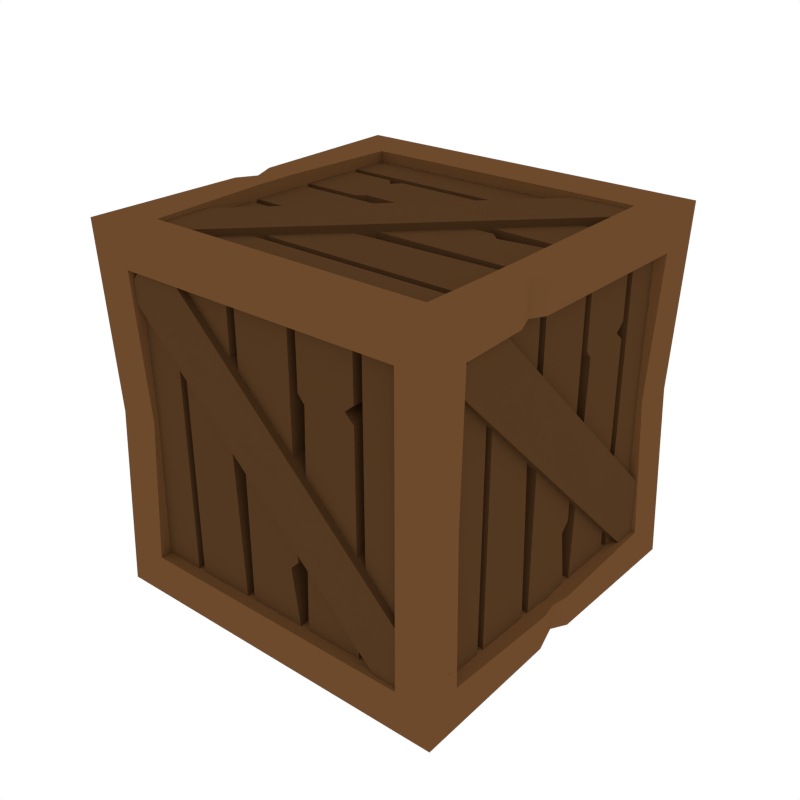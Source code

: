 # Source: Crate.blend  (saved by Blender 2.79.0; exported with 4.5.12 LTS)
import bpy
from mathutils import Matrix  # noqa: F401  (used for matrix-valued properties, if any)

bpy.ops.wm.read_factory_settings(use_empty=True)
scene = bpy.context.scene
scene.name = 'Scene'

# ---- collections
col_collection_1 = bpy.data.collections.new('Collection 1'); scene.collection.children.link(col_collection_1)

# ---- materials (node trees are filled in below, after node groups)
mat_darkwood = bpy.data.materials.new('DarkWood')
mat_darkwood.alpha_threshold = 0.0
mat_darkwood.diffuse_color = (0.08714, 0.0403, 0.0151, 1.0)
mat_darkwood.roughness = 0.5
mat_wood = bpy.data.materials.new('Wood')
mat_wood.alpha_threshold = 0.0
mat_wood.diffuse_color = (0.1529, 0.06848, 0.02416, 1.0)
mat_wood.roughness = 0.5

# ---- node groups
ng_auto_smooth = bpy.data.node_groups.new('Auto Smooth', 'GeometryNodeTree')
_s = ng_auto_smooth.interface.new_socket(name='Geometry', in_out='OUTPUT', socket_type='NodeSocketGeometry')
_s = ng_auto_smooth.interface.new_socket(name='Geometry', in_out='INPUT', socket_type='NodeSocketGeometry')
_s = ng_auto_smooth.interface.new_socket(name='Angle', in_out='INPUT', socket_type='NodeSocketFloat')
_s.subtype = 'ANGLE'
_s.min_value = 0.0
_s.max_value = 3.142
ng_auto_smooth.is_modifier = True
_N = ng_auto_smooth.nodes; _L = ng_auto_smooth.links
n0 = _N.new('NodeGroupOutput'); n0.name = 'Group Output'; n0.location = (480, -100)
n1 = _N.new('NodeGroupInput'); n1.name = 'Group Input'; n1.location = (-420, -300)
n2 = _N.new('NodeGroupInput'); n2.name = 'Group Input.001'; n2.location = (-60, -100)
n3 = _N.new('GeometryNodeSetShadeSmooth'); n3.name = 'Set Shade Smooth'; n3.location = (120, -100)
n3.domain = 'EDGE'
n4 = _N.new('GeometryNodeSetShadeSmooth'); n4.name = 'Set Shade Smooth.001'; n4.location = (300, -100)
n5 = _N.new('GeometryNodeInputMeshEdgeAngle'); n5.name = 'Edge Angle'; n5.location = (-420, -220)
n6 = _N.new('GeometryNodeInputEdgeSmooth'); n6.name = 'Is Edge Smooth'; n6.location = (-60, -160)
n7 = _N.new('GeometryNodeInputShadeSmooth'); n7.name = 'Is Face Smooth'; n7.location = (-240, -340)
n8 = _N.new('FunctionNodeBooleanMath'); n8.name = 'Boolean Math'; n8.location = (-60, -220)
n9 = _N.new('FunctionNodeCompare'); n9.name = 'Compare'; n9.location = (-240, -180)
n9.operation = 'LESS_EQUAL'
_L.new(n5.outputs[0], n9.inputs[0])
_L.new(n4.outputs[0], n0.inputs[0])
_L.new(n1.outputs[1], n9.inputs[1])
_L.new(n9.outputs[0], n8.inputs[0])
_L.new(n7.outputs[0], n8.inputs[1])
_L.new(n2.outputs[0], n3.inputs[0])
_L.new(n6.outputs[0], n3.inputs[1])
_L.new(n3.outputs[0], n4.inputs[0])
_L.new(n8.outputs[0], n3.inputs[2])
n0.is_active_output = True

# ---- material node trees

# ---- world
world_world = bpy.data.worlds.new('World'); scene.world = world_world
world_world.color = (1.0, 1.0, 1.0)
world_world.use_sun_shadow = False
world_world.sun_shadow_jitter_overblur = 0.0
world_world.cycles.sampling_method = 'NONE'
world_world.cycles.sample_map_resolution = 256

# ---- meshes
me_cube_259 = bpy.data.meshes.new('Cube.259')
me_cube_259.from_pydata([(-0.07414, -0.07019, 0.01404), (-0.07414, -0.04488, 0.01404), (-0.06389, -0.07019, 0.01404), (-0.06389, -0.04488, 0.01404), (-0.07414, -0.07019, 0.1422), (-0.07414, -0.04488, 0.1422), (-0.06389, -0.07019, 0.1422), (-0.06389, -0.04488, 0.1422), (-0.07414, -0.04138, 0.01404), (-0.07414, -0.01607, 0.01404), (-0.06389, -0.04138, 0.01404), (-0.06389, -0.01607, 0.01404), (-0.07414, -0.04138, 0.1422), (-0.07414, -0.01607, 0.1422), (-0.06389, -0.04138, 0.1422), (-0.06389, -0.01607, 0.1422), (-0.07414, -0.01216, 0.01404), (-0.07414, 0.01314, 0.01404), (-0.06389, -0.01216, 0.01404), (-0.06389, 0.01314, 0.01404), (-0.07414, -0.01216, 0.1422), (-0.07414, 0.01314, 0.1422), (-0.06389, -0.01216, 0.1422), (-0.06389, 0.01314, 0.1422), (-0.07414, 0.01705, 0.01404), (-0.07414, 0.04236, 0.01404), (-0.06389, 0.01705, 0.01404), (-0.06389, 0.04236, 0.01404), (-0.07414, 0.01705, 0.1422), (-0.07414, 0.04236, 0.1422), (-0.06389, 0.01705, 0.1422), (-0.06389, 0.04236, 0.1422), (-0.07414, 0.04627, 0.01404), (-0.07414, 0.07157, 0.01404), (-0.06389, 0.04627, 0.01404), (-0.06389, 0.07157, 0.01404), (-0.07414, 0.04627, 0.1422), (-0.07414, 0.07157, 0.1422), (-0.06389, 0.04627, 0.1422), (-0.06389, 0.07157, 0.1422), (-0.06389, 0.01999, 0.04438), (-0.06389, 0.01705, 0.0408), (-0.06389, 0.01705, 0.03722), (-0.06389, 0.04236, 0.03722), (-0.06389, 0.03828, 0.0408), (-0.06389, 0.04236, 0.04438), (-0.07414, 0.01705, 0.03722), (-0.07414, 0.01705, 0.0408), (-0.07414, 0.01999, 0.04438), (-0.07414, 0.04236, 0.04438), (-0.07414, 0.03828, 0.0408), (-0.07414, 0.04236, 0.03722), (-0.06389, -0.01216, 0.1159), (-0.06389, -0.01216, 0.1118), (-0.06389, 0.01314, 0.1118), (-0.06389, 0.009392, 0.1159), (-0.07414, -0.01216, 0.1118), (-0.07414, -0.01216, 0.1159), (-0.07414, 0.009392, 0.1159), (-0.07414, 0.01314, 0.1118), (-0.06389, -0.04138, 0.04372), (-0.06389, -0.03903, 0.03987), (-0.06389, -0.04138, 0.03601), (-0.06389, -0.01607, 0.03601), (-0.06389, -0.01607, 0.03987), (-0.06389, -0.01983, 0.04701), (-0.07414, -0.04138, 0.03601), (-0.07414, -0.03903, 0.03987), (-0.07414, -0.04138, 0.04372), (-0.07414, -0.01983, 0.04701), (-0.07414, -0.01607, 0.03987), (-0.07414, -0.01607, 0.03601), (-0.06687, 0.06082, 0.1499), (-0.06687, 0.0788, 0.1321), (-0.07711, 0.06082, 0.1499), (-0.07711, 0.0788, 0.1321), (-0.06687, -0.06708, 0.02309), (-0.07711, -0.04909, 0.005282), (-0.06687, -0.04909, 0.005282), (-0.07711, -0.06708, 0.02309), (-0.07019, -0.07414, 0.1422), (-0.04488, -0.07414, 0.1422), (-0.07019, -0.06389, 0.1422), (-0.04488, -0.06389, 0.1422), (-0.07019, -0.07414, 0.01404), (-0.04488, -0.07414, 0.01404), (-0.07019, -0.06389, 0.01404), (-0.04488, -0.06389, 0.01404), (-0.04138, -0.07414, 0.1422), (-0.01607, -0.07414, 0.1422), (-0.04138, -0.06389, 0.1422), (-0.01607, -0.06389, 0.1422), (-0.04138, -0.07414, 0.01404), (-0.01607, -0.07414, 0.01404), (-0.04138, -0.06389, 0.01404), (-0.01607, -0.06389, 0.01404), (-0.01216, -0.07414, 0.1422), (0.01314, -0.07414, 0.1422), (-0.01216, -0.06389, 0.1422), (0.01314, -0.06389, 0.1422), (-0.01216, -0.07414, 0.01404), (0.01314, -0.07414, 0.01404), (-0.01216, -0.06389, 0.01404), (0.01314, -0.06389, 0.01404), (0.01705, -0.07414, 0.1422), (0.04236, -0.07414, 0.1422), (0.01705, -0.06389, 0.1422), (0.04236, -0.06389, 0.1422), (0.01705, -0.07414, 0.01404), (0.04236, -0.07414, 0.01404), (0.01705, -0.06389, 0.01404), (0.04236, -0.06389, 0.01404), (0.04627, -0.07414, 0.1422), (0.07157, -0.07414, 0.1422), (0.04627, -0.06389, 0.1422), (0.07157, -0.06389, 0.1422), (0.04627, -0.07414, 0.01404), (0.07157, -0.07414, 0.01404), (0.04627, -0.06389, 0.01404), (0.07157, -0.06389, 0.01404), (0.01999, -0.06389, 0.1119), (0.01705, -0.06389, 0.1155), (0.01705, -0.06389, 0.1191), (0.04236, -0.06389, 0.1191), (0.03828, -0.06389, 0.1155), (0.04236, -0.06389, 0.1119), (0.01705, -0.07414, 0.1191), (0.01705, -0.07414, 0.1155), (0.01999, -0.07414, 0.1119), (0.04236, -0.07414, 0.1119), (0.03828, -0.07414, 0.1155), (0.04236, -0.07414, 0.1191), (-0.01216, -0.06389, 0.04039), (-0.01216, -0.06389, 0.04447), (0.01314, -0.06389, 0.04447), (0.009392, -0.06389, 0.04039), (-0.01216, -0.07414, 0.04447), (-0.01216, -0.07414, 0.04039), (0.009392, -0.07414, 0.04039), (0.01314, -0.07414, 0.04447), (-0.04138, -0.06389, 0.1126), (-0.03903, -0.06389, 0.1164), (-0.04138, -0.06389, 0.1203), (-0.01607, -0.06389, 0.1203), (-0.01607, -0.06389, 0.1164), (-0.01983, -0.06389, 0.1093), (-0.04138, -0.07414, 0.1203), (-0.03903, -0.07414, 0.1164), (-0.04138, -0.07414, 0.1126), (-0.01983, -0.07414, 0.1093), (-0.01607, -0.07414, 0.1164), (-0.01607, -0.07414, 0.1203), (0.06082, -0.06687, 0.00636), (0.0788, -0.06687, 0.02417), (0.06082, -0.07711, 0.00636), (0.0788, -0.07711, 0.02417), (-0.06708, -0.06687, 0.1332), (-0.04909, -0.07711, 0.151), (-0.04909, -0.06687, 0.151), (-0.06708, -0.07711, 0.1332), (0.07019, 0.07414, 0.1422), (0.04488, 0.07414, 0.1422), (0.07019, 0.06389, 0.1422), (0.04488, 0.06389, 0.1422), (0.07019, 0.07414, 0.01404), (0.04488, 0.07414, 0.01404), (0.07019, 0.06389, 0.01404), (0.04488, 0.06389, 0.01404), (0.04138, 0.07414, 0.1422), (0.01607, 0.07414, 0.1422), (0.04138, 0.06389, 0.1422), (0.01607, 0.06389, 0.1422), (0.04138, 0.07414, 0.01404), (0.01607, 0.07414, 0.01404), (0.04138, 0.06389, 0.01404), (0.01607, 0.06389, 0.01404), (0.01216, 0.07414, 0.1422), (-0.01314, 0.07414, 0.1422), (0.01216, 0.06389, 0.1422), (-0.01314, 0.06389, 0.1422), (0.01216, 0.07414, 0.01404), (-0.01314, 0.07414, 0.01404), (0.01216, 0.06389, 0.01404), (-0.01314, 0.06389, 0.01404), (-0.01705, 0.07414, 0.1422), (-0.04236, 0.07414, 0.1422), (-0.01705, 0.06389, 0.1422), (-0.04236, 0.06389, 0.1422), (-0.01705, 0.07414, 0.01404), (-0.04236, 0.07414, 0.01404), (-0.01705, 0.06389, 0.01404), (-0.04236, 0.06389, 0.01404), (-0.04627, 0.07414, 0.1422), (-0.07157, 0.07414, 0.1422), (-0.04627, 0.06389, 0.1422), (-0.07157, 0.06389, 0.1422), (-0.04627, 0.07414, 0.01404), (-0.07157, 0.07414, 0.01404), (-0.04627, 0.06389, 0.01404), (-0.07157, 0.06389, 0.01404), (-0.01999, 0.06389, 0.1119), (-0.01705, 0.06389, 0.1155), (-0.01705, 0.06389, 0.1191), (-0.04236, 0.06389, 0.1191), (-0.03828, 0.06389, 0.1155), (-0.04236, 0.06389, 0.1119), (-0.01705, 0.07414, 0.1191), (-0.01705, 0.07414, 0.1155), (-0.01999, 0.07414, 0.1119), (-0.04236, 0.07414, 0.1119), (-0.03828, 0.07414, 0.1155), (-0.04236, 0.07414, 0.1191), (0.01216, 0.06389, 0.04039), (0.01216, 0.06389, 0.04447), (-0.01314, 0.06389, 0.04447), (-0.009392, 0.06389, 0.04039), (0.01216, 0.07414, 0.04447), (0.01216, 0.07414, 0.04039), (-0.009392, 0.07414, 0.04039), (-0.01314, 0.07414, 0.04447), (0.04138, 0.06389, 0.1126), (0.03903, 0.06389, 0.1164), (0.04138, 0.06389, 0.1203), (0.01607, 0.06389, 0.1203), (0.01607, 0.06389, 0.1164), (0.01983, 0.06389, 0.1093), (0.04138, 0.07414, 0.1203), (0.03903, 0.07414, 0.1164), (0.04138, 0.07414, 0.1126), (0.01983, 0.07414, 0.1093), (0.01607, 0.07414, 0.1164), (0.01607, 0.07414, 0.1203), (-0.06082, 0.06687, 0.00636), (-0.0788, 0.06687, 0.02417), (-0.06082, 0.07711, 0.00636), (-0.0788, 0.07711, 0.02417), (0.06708, 0.06687, 0.1332), (0.04909, 0.07711, 0.151), (0.04909, 0.06687, 0.151), (0.06708, 0.07711, 0.1332), (0.07414, -0.07019, 0.1422), (0.07414, -0.04488, 0.1422), (0.06389, -0.07019, 0.1422), (0.06389, -0.04488, 0.1422), (0.07414, -0.07019, 0.01404), (0.07414, -0.04488, 0.01404), (0.06389, -0.07019, 0.01404), (0.06389, -0.04488, 0.01404), (0.07414, -0.04138, 0.1422), (0.07414, -0.01607, 0.1422), (0.06389, -0.04138, 0.1422), (0.06389, -0.01607, 0.1422), (0.07414, -0.04138, 0.01404), (0.07414, -0.01607, 0.01404), (0.06389, -0.04138, 0.01404), (0.06389, -0.01607, 0.01404), (0.07414, -0.01216, 0.1422), (0.07414, 0.01314, 0.1422), (0.06389, -0.01216, 0.1422), (0.06389, 0.01314, 0.1422), (0.07414, -0.01216, 0.01404), (0.07414, 0.01314, 0.01404), (0.06389, -0.01216, 0.01404), (0.06389, 0.01314, 0.01404), (0.07414, 0.01705, 0.1422), (0.07414, 0.04236, 0.1422), (0.06389, 0.01705, 0.1422), (0.06389, 0.04236, 0.1422), (0.07414, 0.01705, 0.01404), (0.07414, 0.04236, 0.01404), (0.06389, 0.01705, 0.01404), (0.06389, 0.04236, 0.01404), (0.07414, 0.04627, 0.1422), (0.07414, 0.07157, 0.1422), (0.06389, 0.04627, 0.1422), (0.06389, 0.07157, 0.1422), (0.07414, 0.04627, 0.01404), (0.07414, 0.07157, 0.01404), (0.06389, 0.04627, 0.01404), (0.06389, 0.07157, 0.01404), (0.06389, 0.01999, 0.1119), (0.06389, 0.01705, 0.1155), (0.06389, 0.01705, 0.1191), (0.06389, 0.04236, 0.1191), (0.06389, 0.03828, 0.1155), (0.06389, 0.04236, 0.1119), (0.07414, 0.01705, 0.1191), (0.07414, 0.01705, 0.1155), (0.07414, 0.01999, 0.1119), (0.07414, 0.04236, 0.1119), (0.07414, 0.03828, 0.1155), (0.07414, 0.04236, 0.1191), (0.06389, -0.01216, 0.04039), (0.06389, -0.01216, 0.04447), (0.06389, 0.01314, 0.04447), (0.06389, 0.009392, 0.04039), (0.07414, -0.01216, 0.04447), (0.07414, -0.01216, 0.04039), (0.07414, 0.009392, 0.04039), (0.07414, 0.01314, 0.04447), (0.06389, -0.04138, 0.1126), (0.06389, -0.03903, 0.1164), (0.06389, -0.04138, 0.1203), (0.06389, -0.01607, 0.1203), (0.06389, -0.01607, 0.1164), (0.06389, -0.01983, 0.1093), (0.07414, -0.04138, 0.1203), (0.07414, -0.03903, 0.1164), (0.07414, -0.04138, 0.1126), (0.07414, -0.01983, 0.1093), (0.07414, -0.01607, 0.1164), (0.07414, -0.01607, 0.1203), (0.06687, 0.06082, 0.00636), (0.06687, 0.0788, 0.02417), (0.07711, 0.06082, 0.00636), (0.07711, 0.0788, 0.02417), (0.06687, -0.06708, 0.1332), (0.07711, -0.04909, 0.151), (0.06687, -0.04909, 0.151), (0.07711, -0.06708, 0.1332), (0.0641, -0.07019, 0.004), (0.0641, -0.04488, 0.004), (0.0641, -0.07019, 0.01425), (0.0641, -0.04488, 0.01425), (-0.0641, -0.07019, 0.004), (-0.0641, -0.04488, 0.004), (-0.0641, -0.07019, 0.01425), (-0.0641, -0.04488, 0.01425), (0.0641, -0.04138, 0.004), (0.0641, -0.01607, 0.004), (0.0641, -0.04138, 0.01425), (0.0641, -0.01607, 0.01425), (-0.0641, -0.04138, 0.004), (-0.0641, -0.01607, 0.004), (-0.0641, -0.04138, 0.01425), (-0.0641, -0.01607, 0.01425), (0.0641, -0.01216, 0.004), (0.0641, 0.01314, 0.004), (0.0641, -0.01216, 0.01425), (0.0641, 0.01314, 0.01425), (-0.0641, -0.01216, 0.004), (-0.0641, 0.01314, 0.004), (-0.0641, -0.01216, 0.01425), (-0.0641, 0.01314, 0.01425), (0.0641, 0.01705, 0.004), (0.0641, 0.04236, 0.004), (0.0641, 0.01705, 0.01425), (0.0641, 0.04236, 0.01425), (-0.0641, 0.01705, 0.004), (-0.0641, 0.04236, 0.004), (-0.0641, 0.01705, 0.01425), (-0.0641, 0.04236, 0.01425), (0.0641, 0.04627, 0.004), (0.0641, 0.07157, 0.004), (0.0641, 0.04627, 0.01425), (0.0641, 0.07157, 0.01425), (-0.0641, 0.04627, 0.004), (-0.0641, 0.07157, 0.004), (-0.0641, 0.04627, 0.01425), (-0.0641, 0.07157, 0.01425), (0.03376, 0.01999, 0.01425), (0.03734, 0.01705, 0.01425), (0.04092, 0.01705, 0.01425), (0.04092, 0.04236, 0.01425), (0.03734, 0.03828, 0.01425), (0.03376, 0.04236, 0.01425), (0.04092, 0.01705, 0.004), (0.03734, 0.01705, 0.004), (0.03376, 0.01999, 0.004), (0.03376, 0.04236, 0.004), (0.03734, 0.03828, 0.004), (0.04092, 0.04236, 0.004), (-0.03775, -0.01216, 0.01425), (-0.03367, -0.01216, 0.01425), (-0.03367, 0.01314, 0.01425), (-0.03775, 0.009392, 0.01425), (-0.03367, -0.01216, 0.004), (-0.03775, -0.01216, 0.004), (-0.03775, 0.009392, 0.004), (-0.03367, 0.01314, 0.004), (0.03442, -0.04138, 0.01425), (0.03827, -0.03903, 0.01425), (0.04213, -0.04138, 0.01425), (0.04213, -0.01607, 0.01425), (0.03827, -0.01607, 0.01425), (0.03113, -0.01983, 0.01425), (0.04213, -0.04138, 0.004), (0.03827, -0.03903, 0.004), (0.03442, -0.04138, 0.004), (0.03113, -0.01983, 0.004), (0.03827, -0.01607, 0.004), (0.04213, -0.01607, 0.004), (-0.07178, 0.06082, 0.01128), (-0.05398, 0.0788, 0.01128), (-0.07178, 0.06082, 0.001029), (-0.05398, 0.0788, 0.001029), (0.05505, -0.06708, 0.01128), (0.07286, -0.04909, 0.001029), (0.07286, -0.04909, 0.01128), (0.05505, -0.06708, 0.001029), (-0.08011, -0.08011, 0.1583), (-0.08011, 0.08013, 0.1583), (-0.08011, -0.08011, -0.001975), (-0.08012, 0.08013, -0.001976), (0.08012, -0.08011, 0.1583), (0.08011, 0.08013, 0.1583), (0.08012, -0.08011, -0.001975), (0.08012, 0.08013, -0.001975), (-0.06326, -0.06327, 0.1569), (-0.06326, 0.06329, 0.1569), (0.06326, 0.06329, 0.1569), (0.06327, -0.06327, 0.1569), (-0.06327, 0.07877, 0.1414), (-0.06327, 0.07877, 0.01486), (0.06328, 0.07877, 0.01486), (0.06328, 0.07877, 0.1414), (-0.07875, -0.06327, 0.01488), (-0.07875, -0.06327, 0.1414), (-0.07875, 0.06329, 0.1414), (-0.07876, 0.0633, 0.01488), (-0.06326, 0.0633, -0.0006179), (-0.06326, -0.06326, -0.0006135), (0.06326, -0.06327, -0.0006152), (0.06326, 0.06329, -0.0006152), (0.07875, 0.06329, 0.01488), (0.07875, -0.06327, 0.01488), (0.07876, -0.06327, 0.1414), (0.07875, 0.06329, 0.1414), (-0.06327, -0.07875, 0.01486), (-0.06327, -0.07875, 0.1414), (0.06328, -0.07875, 0.01486), (0.06328, -0.07875, 0.1414), (-0.06175, 0.06365, 0.1399), (-0.06175, 0.06365, 0.01639), (0.06175, 0.06365, 0.01639), (0.06175, 0.06365, 0.1399), (-0.06314, -0.06331, 0.1418), (-0.06314, 0.063, 0.1418), (0.06314, 0.063, 0.1418), (0.06314, -0.06331, 0.1418), (-0.06362, -0.06225, 0.01566), (-0.06362, -0.06225, 0.1406), (-0.06362, 0.06273, 0.1406), (-0.06362, 0.06274, 0.01566), (-0.05955, 0.06016, 0.01453), (-0.05956, -0.05898, 0.01454), (0.05956, -0.05898, 0.01454), (0.05956, 0.06016, 0.01453), (-0.06213, -0.06363, 0.01601), (-0.06213, -0.06363, 0.1403), (0.06213, -0.06363, 0.01601), (0.06213, -0.06363, 0.1403), (0.06361, 0.06015, 0.01753), (0.06361, -0.0611, 0.01753), (0.06361, -0.06111, 0.1388), (0.06361, 0.06015, 0.1388), (-0.0641, -0.07019, 0.1523), (-0.0641, -0.04488, 0.1523), (-0.0641, -0.07019, 0.142), (-0.0641, -0.04488, 0.142), (0.0641, -0.07019, 0.1523), (0.0641, -0.04488, 0.1523), (0.0641, -0.07019, 0.142), (0.0641, -0.04488, 0.142), (-0.0641, -0.04138, 0.1523), (-0.0641, -0.01607, 0.1523), (-0.0641, -0.04138, 0.142), (-0.0641, -0.01607, 0.142), (0.0641, -0.04138, 0.1523), (0.0641, -0.01607, 0.1523), (0.0641, -0.04138, 0.142), (0.0641, -0.01607, 0.142), (-0.0641, -0.01216, 0.1523), (-0.0641, 0.01314, 0.1523), (-0.0641, -0.01216, 0.142), (-0.0641, 0.01314, 0.142), (0.0641, -0.01216, 0.1523), (0.0641, 0.01314, 0.1523), (0.0641, -0.01216, 0.142), (0.0641, 0.01314, 0.142), (-0.0641, 0.01705, 0.1523), (-0.0641, 0.04236, 0.1523), (-0.0641, 0.01705, 0.142), (-0.0641, 0.04236, 0.142), (0.0641, 0.01705, 0.1523), (0.0641, 0.04236, 0.1523), (0.0641, 0.01705, 0.142), (0.0641, 0.04236, 0.142), (-0.0641, 0.04627, 0.1523), (-0.0641, 0.07157, 0.1523), (-0.0641, 0.04627, 0.142), (-0.0641, 0.07157, 0.142), (0.0641, 0.04627, 0.1523), (0.0641, 0.07157, 0.1523), (0.0641, 0.04627, 0.142), (0.0641, 0.07157, 0.142), (-0.03376, 0.01999, 0.142), (-0.03734, 0.01705, 0.142), (-0.04092, 0.01705, 0.142), (-0.04092, 0.04236, 0.142), (-0.03734, 0.03828, 0.142), (-0.03376, 0.04236, 0.142), (-0.04092, 0.01705, 0.1523), (-0.03734, 0.01705, 0.1523), (-0.03376, 0.01999, 0.1523), (-0.03376, 0.04236, 0.1523), (-0.03734, 0.03828, 0.1523), (-0.04092, 0.04236, 0.1523), (0.03775, -0.01216, 0.142), (0.03367, -0.01216, 0.142), (0.03367, 0.01314, 0.142), (0.03775, 0.009392, 0.142), (0.03367, -0.01216, 0.1523), (0.03775, -0.01216, 0.1523), (0.03775, 0.009392, 0.1523), (0.03367, 0.01314, 0.1523), (-0.03442, -0.04138, 0.142), (-0.03827, -0.03903, 0.142), (-0.04213, -0.04138, 0.142), (-0.04213, -0.01607, 0.142), (-0.03827, -0.01607, 0.142), (-0.03113, -0.01983, 0.142), (-0.04213, -0.04138, 0.1523), (-0.03827, -0.03903, 0.1523), (-0.03442, -0.04138, 0.1523), (-0.03113, -0.01983, 0.1523), (-0.03827, -0.01607, 0.1523), (-0.04213, -0.01607, 0.1523), (0.07178, 0.06082, 0.145), (0.05398, 0.0788, 0.145), (0.07178, 0.06082, 0.1553), (0.05398, 0.0788, 0.1553), (-0.05505, -0.06708, 0.145), (-0.07286, -0.04909, 0.1553), (-0.07286, -0.04909, 0.145), (-0.05505, -0.06708, 0.1553), (-0.07949, -0.009663, 0.1578), (-0.07619, 1.213e-05, 0.1572), (-0.07949, 0.009688, 0.1578), (-0.07952, 0.03461, -0.001477), (-0.07842, 0.02535, -0.001254), (-0.07952, 0.01609, -0.001477), (0.0796, 0.009794, -0.001483), (0.07717, 0.0008544, 0.0006079), (0.07959, -0.00969, -0.001469), (0.07949, -0.0181, 0.1578), (0.07684, -0.02765, 0.1574), (0.07949, -0.0372, 0.1578), (-0.06495, -0.006798, 0.1577), (-0.06496, 1.213e-05, 0.1576), (-0.06495, 0.006822, 0.1577), (0.06497, -0.02087, 0.1577), (0.06495, -0.02765, 0.1577), (0.06496, -0.03444, 0.1577), (-0.07944, -0.00752, 0.1429), (-0.07621, 1.213e-05, 0.1435), (-0.07944, 0.007545, 0.1429), (-0.07949, 0.0324, 0.01327), (-0.07843, 0.02535, 0.01303), (-0.0795, 0.01831, 0.01326), (-0.06495, 0.03215, -0.001425), (-0.06496, 0.02535, -0.001398), (-0.06496, 0.01856, -0.001431), (0.0648, 0.007282, -0.001319), (0.06527, 2.607e-05, 0.0008004), (0.06481, -0.007214, -0.001321), (0.07948, 0.007388, 0.01333), (0.07729, 0.0007986, 0.01236), (0.07949, -0.007278, 0.01331), (0.07945, -0.02026, 0.1429), (0.07685, -0.02765, 0.1435), (0.07945, -0.03506, 0.1429), (-0.06368, -0.006803, 0.1412), (-0.06368, -0.0001511, 0.1412), (-0.06368, 0.0065, 0.1412), (0.06368, -0.02063, 0.1412), (0.06368, -0.02727, 0.1412), (0.06368, -0.03393, 0.1412), (-0.06306, -0.006359, 0.1412), (-0.06305, 0.0002399, 0.1411), (-0.06306, 0.00684, 0.1412), (-0.06306, 0.03141, 0.01513), (-0.06305, 0.02482, 0.01513), (-0.06306, 0.01823, 0.01513), (-0.06007, 0.03029, 0.01507), (-0.06006, 0.02401, 0.01507), (-0.06007, 0.01774, 0.01507), (0.06007, 0.006871, 0.01507), (0.06006, 0.0005848, 0.01508), (0.06007, -0.005701, 0.01507), (0.06305, 0.005991, 0.01702), (0.06303, -0.0004725, 0.01705), (0.06305, -0.006937, 0.01702), (0.06307, -0.02012, 0.1393), (0.06306, -0.02651, 0.1393), (0.06307, -0.03292, 0.1393), (-0.07757, -0.07757, 0.07814), (-0.07757, 0.07759, 0.07814), (0.07757, -0.07757, 0.07814), (0.07757, 0.07759, 0.07814), (-0.06127, 0.07627, 0.07814), (0.06127, 0.07627, 0.07814), (-0.07625, -0.06126, 0.07814), (-0.07626, 0.06128, 0.07814), (0.07626, -0.06127, 0.07814), (0.07626, 0.06128, 0.07814), (-0.06127, -0.07625, 0.07814), (0.06127, -0.07625, 0.07814), (-0.05979, 0.06163, 0.07814), (0.05979, 0.06163, 0.07814), (-0.0616, -0.06028, 0.07814), (-0.0616, 0.06074, 0.07814), (-0.06016, -0.06161, 0.07814), (0.06016, -0.06161, 0.07814), (0.06159, -0.05917, 0.07814), (0.06159, 0.05823, 0.07814), (0.06106, -0.0193, 0.07815), (0.06104, -0.01307, 0.07816), (0.06106, -0.006842, 0.07815), (-0.06106, 0.005745, 0.07814), (-0.06105, 0.01213, 0.07814), (-0.06106, 0.01852, 0.07814)], [], [(4, 5, 1, 0), (2, 6, 4, 0), (7, 3, 1, 5), (66, 71, 9, 8), (60, 14, 12, 68), (63, 11, 9, 71), (56, 59, 17, 16), (52, 22, 20, 57), (54, 19, 17, 59), (46, 51, 25, 24), (40, 30, 28, 48), (43, 27, 25, 51), (36, 37, 33, 32), (34, 38, 36, 32), (39, 35, 33, 37), (31, 45, 49, 29), (45, 44, 50, 49), (44, 43, 51, 50), (26, 42, 46, 24), (42, 41, 47, 46), (41, 40, 48, 47), (28, 29, 49, 48), (48, 49, 50, 47), (47, 50, 51, 46), (23, 55, 58, 21), (55, 54, 59, 58), (18, 53, 56, 16), (53, 52, 57, 56), (20, 21, 58, 57), (57, 58, 59, 56), (15, 65, 69, 13), (65, 64, 70, 69), (64, 63, 71, 70), (10, 62, 66, 8), (62, 61, 67, 66), (61, 60, 68, 67), (12, 13, 69, 68), (68, 69, 70, 67), (67, 70, 71, 66), (76, 72, 74, 79), (73, 78, 77, 75), (74, 75, 77, 79), (84, 85, 81, 80), (82, 86, 84, 80), (87, 83, 81, 85), (146, 151, 89, 88), (140, 94, 92, 148), (143, 91, 89, 151), (136, 139, 97, 96), (132, 102, 100, 137), (134, 99, 97, 139), (126, 131, 105, 104), (120, 110, 108, 128), (123, 107, 105, 131), (116, 117, 113, 112), (114, 118, 116, 112), (119, 115, 113, 117), (111, 125, 129, 109), (125, 124, 130, 129), (124, 123, 131, 130), (106, 122, 126, 104), (122, 121, 127, 126), (121, 120, 128, 127), (108, 109, 129, 128), (128, 129, 130, 127), (127, 130, 131, 126), (103, 135, 138, 101), (135, 134, 139, 138), (98, 133, 136, 96), (133, 132, 137, 136), (100, 101, 138, 137), (137, 138, 139, 136), (95, 145, 149, 93), (145, 144, 150, 149), (144, 143, 151, 150), (90, 142, 146, 88), (142, 141, 147, 146), (141, 140, 148, 147), (92, 93, 149, 148), (148, 149, 150, 147), (147, 150, 151, 146), (156, 152, 154, 159), (153, 158, 157, 155), (154, 155, 157, 159), (164, 165, 161, 160), (162, 166, 164, 160), (167, 163, 161, 165), (226, 231, 169, 168), (220, 174, 172, 228), (223, 171, 169, 231), (216, 219, 177, 176), (212, 182, 180, 217), (214, 179, 177, 219), (206, 211, 185, 184), (200, 190, 188, 208), (203, 187, 185, 211), (196, 197, 193, 192), (194, 198, 196, 192), (199, 195, 193, 197), (191, 205, 209, 189), (205, 204, 210, 209), (204, 203, 211, 210), (186, 202, 206, 184), (202, 201, 207, 206), (201, 200, 208, 207), (188, 189, 209, 208), (208, 209, 210, 207), (207, 210, 211, 206), (183, 215, 218, 181), (215, 214, 219, 218), (178, 213, 216, 176), (213, 212, 217, 216), (180, 181, 218, 217), (217, 218, 219, 216), (175, 225, 229, 173), (225, 224, 230, 229), (224, 223, 231, 230), (170, 222, 226, 168), (222, 221, 227, 226), (221, 220, 228, 227), (172, 173, 229, 228), (228, 229, 230, 227), (227, 230, 231, 226), (236, 232, 234, 239), (233, 238, 237, 235), (234, 235, 237, 239), (244, 245, 241, 240), (242, 246, 244, 240), (247, 243, 241, 245), (306, 311, 249, 248), (300, 254, 252, 308), (303, 251, 249, 311), (296, 299, 257, 256), (292, 262, 260, 297), (294, 259, 257, 299), (286, 291, 265, 264), (280, 270, 268, 288), (283, 267, 265, 291), (276, 277, 273, 272), (274, 278, 276, 272), (279, 275, 273, 277), (271, 285, 289, 269), (285, 284, 290, 289), (284, 283, 291, 290), (266, 282, 286, 264), (282, 281, 287, 286), (281, 280, 288, 287), (268, 269, 289, 288), (288, 289, 290, 287), (287, 290, 291, 286), (263, 295, 298, 261), (295, 294, 299, 298), (258, 293, 296, 256), (293, 292, 297, 296), (260, 261, 298, 297), (297, 298, 299, 296), (255, 305, 309, 253), (305, 304, 310, 309), (304, 303, 311, 310), (250, 302, 306, 248), (302, 301, 307, 306), (301, 300, 308, 307), (252, 253, 309, 308), (308, 309, 310, 307), (307, 310, 311, 306), (316, 312, 314, 319), (313, 318, 317, 315), (314, 315, 317, 319), (324, 325, 321, 320), (322, 326, 324, 320), (327, 323, 321, 325), (386, 391, 329, 328), (380, 334, 332, 388), (383, 331, 329, 391), (376, 379, 337, 336), (372, 342, 340, 377), (374, 339, 337, 379), (366, 371, 345, 344), (360, 350, 348, 368), (363, 347, 345, 371), (356, 357, 353, 352), (354, 358, 356, 352), (359, 355, 353, 357), (351, 365, 369, 349), (365, 364, 370, 369), (364, 363, 371, 370), (346, 362, 366, 344), (362, 361, 367, 366), (361, 360, 368, 367), (348, 349, 369, 368), (368, 369, 370, 367), (367, 370, 371, 366), (343, 375, 378, 341), (375, 374, 379, 378), (338, 373, 376, 336), (373, 372, 377, 376), (340, 341, 378, 377), (377, 378, 379, 376), (335, 385, 389, 333), (385, 384, 390, 389), (384, 383, 391, 390), (330, 382, 386, 328), (382, 381, 387, 386), (381, 380, 388, 387), (332, 333, 389, 388), (388, 389, 390, 387), (387, 390, 391, 386), (396, 392, 394, 399), (393, 398, 397, 395), (394, 395, 397, 399), (541, 402, 416, 559), (403, 407, 423, 420), (547, 404, 426, 571), (545, 405, 410, 551), (598, 404, 431, 607), (407, 403, 413, 414), (408, 411, 439, 436), (536, 400, 408, 548), (400, 404, 411, 408), (405, 401, 409, 410), (600, 412, 432, 608), (599, 407, 414, 601), (597, 401, 412, 600), (401, 405, 415, 412), (559, 416, 440, 583), (538, 401, 418, 556), (597, 403, 419, 603), (596, 400, 417, 602), (420, 423, 447, 444), (539, 403, 420, 560), (544, 406, 422, 565), (406, 402, 421, 422), (571, 426, 454, 595), (598, 406, 425, 604), (599, 405, 427, 605), (542, 407, 424, 566), (428, 430, 450, 448), (404, 400, 429, 431), (402, 406, 430, 428), (596, 402, 428, 606), (609, 608, 432, 435), (412, 415, 435, 432), (414, 413, 433, 434), (601, 414, 434, 609), (575, 438, 437, 574), (548, 408, 436, 572), (410, 409, 437, 438), (551, 410, 438, 575), (621, 611, 443, 581), (556, 418, 442, 580), (603, 419, 443, 611), (602, 417, 441, 610), (584, 444, 447, 587), (560, 420, 444, 584), (565, 422, 446, 589), (422, 421, 445, 446), (612, 613, 451, 449), (607, 431, 451, 613), (606, 428, 448, 612), (431, 429, 449, 451), (618, 615, 455, 593), (604, 425, 453, 614), (605, 427, 455, 615), (566, 424, 452, 590), (460, 461, 457, 456), (458, 462, 460, 456), (463, 459, 457, 461), (522, 527, 465, 464), (516, 470, 468, 524), (519, 467, 465, 527), (512, 515, 473, 472), (508, 478, 476, 513), (510, 475, 473, 515), (502, 507, 481, 480), (496, 486, 484, 504), (499, 483, 481, 507), (492, 493, 489, 488), (490, 494, 492, 488), (495, 491, 489, 493), (487, 501, 505, 485), (501, 500, 506, 505), (500, 499, 507, 506), (482, 498, 502, 480), (498, 497, 503, 502), (497, 496, 504, 503), (484, 485, 505, 504), (504, 505, 506, 503), (503, 506, 507, 502), (479, 511, 514, 477), (511, 510, 515, 514), (474, 509, 512, 472), (509, 508, 513, 512), (476, 477, 514, 513), (513, 514, 515, 512), (471, 521, 525, 469), (521, 520, 526, 525), (520, 519, 527, 526), (466, 518, 522, 464), (518, 517, 523, 522), (517, 516, 524, 523), (468, 469, 525, 524), (524, 525, 526, 523), (523, 526, 527, 522), (532, 528, 530, 535), (529, 534, 533, 531), (530, 531, 533, 535), (425, 568, 592, 453), (568, 567, 591, 592), (567, 566, 590, 591), (614, 616, 595, 454), (616, 617, 594, 595), (617, 618, 593, 594), (423, 563, 587, 447), (563, 564, 588, 587), (564, 565, 589, 588), (421, 562, 586, 445), (562, 561, 585, 586), (561, 560, 584, 585), (445, 586, 589, 446), (586, 585, 588, 589), (585, 584, 587, 588), (417, 554, 578, 441), (554, 555, 579, 578), (555, 556, 580, 579), (610, 619, 583, 440), (619, 620, 582, 583), (620, 621, 581, 582), (411, 553, 577, 439), (553, 552, 576, 577), (552, 551, 575, 576), (409, 550, 574, 437), (550, 549, 573, 574), (549, 548, 572, 573), (439, 577, 572, 436), (577, 576, 573, 572), (576, 575, 574, 573), (406, 544, 568, 425), (544, 543, 567, 568), (543, 542, 566, 567), (427, 569, 593, 455), (569, 570, 594, 593), (570, 571, 595, 594), (407, 542, 563, 423), (542, 543, 564, 563), (543, 544, 565, 564), (402, 541, 562, 421), (541, 540, 561, 562), (540, 539, 560, 561), (400, 536, 554, 417), (536, 537, 555, 554), (537, 538, 556, 555), (419, 557, 581, 443), (557, 558, 582, 581), (558, 559, 583, 582), (401, 538, 550, 409), (538, 537, 549, 550), (537, 536, 548, 549), (404, 547, 553, 411), (547, 546, 552, 553), (546, 545, 551, 552), (405, 545, 569, 427), (545, 546, 570, 569), (546, 547, 571, 570), (403, 539, 557, 419), (539, 540, 558, 557), (540, 541, 559, 558), (579, 580, 621, 620), (578, 579, 620, 619), (441, 578, 619, 610), (591, 590, 618, 617), (592, 591, 617, 616), (453, 592, 616, 614), (424, 605, 615, 452), (426, 604, 614, 454), (590, 452, 615, 618), (429, 606, 612, 449), (430, 607, 613, 450), (448, 450, 613, 612), (416, 602, 610, 440), (418, 603, 611, 442), (580, 442, 611, 621), (415, 601, 609, 435), (434, 433, 608, 609), (400, 596, 606, 429), (407, 599, 605, 424), (404, 598, 604, 426), (402, 596, 602, 416), (401, 597, 603, 418), (403, 597, 600, 413), (405, 599, 601, 415), (413, 600, 608, 433), (406, 598, 607, 430)])
me_cube_259.polygons.foreach_set('use_smooth', [True] * 392)
me_cube_259.polygons.foreach_set('material_index', [0, 0, 0, 0, 0, 0, 0, 0, 0, 0, 0, 0, 0, 0, 0, 0, 0, 0, 0, 0, 0, 0, 0, 0, 0, 0, 0, 0, 0, 0, 0, 0, 0, 0, 0, 0, 0, 0, 0, 0, 0, 0, 0, 0, 0, 0, 0, 0, 0, 0, 0, 0, 0, 0, 0, 0, 0, 0, 0, 0, 0, 0, 0, 0, 0, 0, 0, 0, 0, 0, 0, 0, 0, 0, 0, 0, 0, 0, 0, 0, 0, 0, 0, 0, 0, 0, 0, 0, 0, 0, 0, 0, 0, 0, 0, 0, 0, 0, 0, 0, 0, 0, 0, 0, 0, 0, 0, 0, 0, 0, 0, 0, 0, 0, 0, 0, 0, 0, 0, 0, 0, 0, 0, 0, 0, 0, 0, 0, 0, 0, 0, 0, 0, 0, 0, 0, 0, 0, 0, 0, 0, 0, 0, 0, 0, 0, 0, 0, 0, 0, 0, 0, 0, 0, 0, 0, 0, 0, 0, 0, 0, 0, 0, 0, 0, 0, 0, 0, 0, 0, 0, 0, 0, 0, 0, 0, 0, 0, 0, 0, 0, 0, 0, 0, 0, 0, 0, 0, 0, 0, 0, 0, 0, 0, 0, 0, 0, 0, 0, 0, 0, 0, 0, 0, 0, 0, 0, 0, 0, 0, 1, 1, 1, 1, 1, 1, 1, 1, 1, 1, 1, 1, 1, 1, 1, 1, 1, 1, 1, 1, 1, 1, 1, 1, 1, 1, 1, 1, 1, 1, 1, 1, 1, 1, 1, 1, 1, 1, 1, 1, 1, 1, 1, 1, 1, 1, 1, 1, 1, 1, 1, 1, 1, 1, 0, 0, 0, 0, 0, 0, 0, 0, 0, 0, 0, 0, 0, 0, 0, 0, 0, 0, 0, 0, 0, 0, 0, 0, 0, 0, 0, 0, 0, 0, 0, 0, 0, 0, 0, 0, 0, 0, 0, 0, 0, 0, 1, 1, 1, 1, 1, 1, 1, 1, 1, 1, 1, 1, 1, 1, 1, 1, 1, 1, 1, 1, 1, 1, 1, 1, 1, 1, 1, 1, 1, 1, 1, 1, 1, 1, 1, 1, 1, 1, 1, 1, 1, 1, 1, 1, 1, 1, 1, 1, 1, 1, 1, 1, 1, 1, 1, 1, 1, 1, 1, 1, 1, 1, 1, 1, 1, 1, 1, 1, 1, 1, 1, 1, 1, 1, 1, 1, 1, 1, 1, 1, 1, 1, 1, 1, 1, 1])
me_cube_259.materials.append(mat_darkwood)
me_cube_259.materials.append(mat_wood)
me_cube_259.use_remesh_preserve_volume = False
me_cube_259.use_remesh_preserve_attributes = False
me_cube_259.use_mirror_vertex_groups = False
me_cube_259.update()

# ---- objects
ob_crate = bpy.data.objects.new('Crate', me_cube_259)

# ---- transforms, parenting, visibility, modifiers, constraints
ob_crate.location = (0.0, 0.0, 0.0)
ob_crate.lineart.crease_threshold = 0.0
_m = ob_crate.modifiers.new('Auto Smooth', 'NODES')
_m.node_group = ng_auto_smooth
_gi = [s.identifier for s in ng_auto_smooth.interface.items_tree if s.item_type == 'SOCKET' and s.in_out == 'INPUT']
_m[_gi[1]] = 0.5236  # Angle

# ---- collection membership
col_collection_1.objects.link(ob_crate)

# ---- scene / render settings (as saved in the file)
scene.frame_start = 1; scene.frame_end = 250; scene.frame_set(0)
scene.render.engine = 'CYCLES'
scene.render.resolution_x = 1000
scene.render.resolution_y = 1000
scene.render.dither_intensity = 0.0
scene.cycles.samples = 200
scene.cycles.sampling_pattern = 'TABULATED_SOBOL'
scene.cycles.light_sampling_threshold = 0.0
scene.cycles.use_adaptive_sampling = False
scene.cycles.use_light_tree = False
scene.cycles.caustics_reflective = False
scene.cycles.caustics_refractive = False
scene.cycles.blur_glossy = 0.0
scene.cycles.max_bounces = 2
scene.cycles.pixel_filter_type = 'GAUSSIAN'
scene.cycles.sample_clamp_indirect = 0.0
scene.view_settings.view_transform = 'Standard'
bpy.context.view_layer.update()

# ---- added for rendering (the .blend has no active camera): camera
cam_auto = bpy.data.cameras.new('AutoCamera')
cam_auto.lens = 50.0
cam_auto.sensor_width = 36.0
cam_auto.clip_end = 1000.0
ob_auto_camera = bpy.data.objects.new('AutoCamera', cam_auto)
scene.collection.objects.link(ob_auto_camera)
ob_auto_camera.location = (0.256784, -0.308128, 0.283566)
ob_auto_camera.rotation_euler = (1.09748, -7.21219e-08, 0.694738)
scene.camera = ob_auto_camera
bpy.context.view_layer.update()
